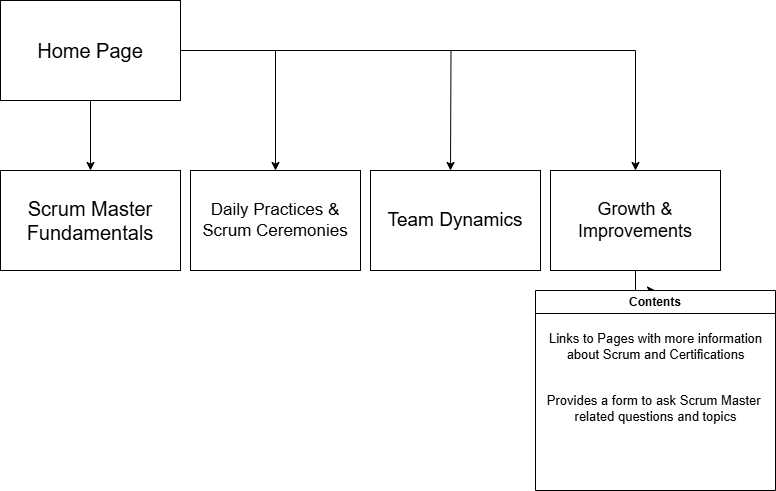

The diagram above was exported from draw.io. Its source (the exported page's mxGraphModel, read from the mxfile embedded in the PNG):
<mxGraphModel dx="1044" dy="623" grid="1" gridSize="10" guides="1" tooltips="1" connect="1" arrows="1" fold="1" page="1" pageScale="1" pageWidth="850" pageHeight="1100" math="0" shadow="0">
  <root>
    <mxCell id="0" />
    <mxCell id="1" parent="0" />
    <mxCell id="fL5N_u2ibCqEoxLJzPgm-6" value="" style="edgeStyle=orthogonalEdgeStyle;rounded=0;orthogonalLoop=1;jettySize=auto;html=1;" edge="1" parent="1" source="fL5N_u2ibCqEoxLJzPgm-3" target="fL5N_u2ibCqEoxLJzPgm-5">
      <mxGeometry relative="1" as="geometry" />
    </mxCell>
    <mxCell id="fL5N_u2ibCqEoxLJzPgm-8" value="" style="edgeStyle=orthogonalEdgeStyle;rounded=0;orthogonalLoop=1;jettySize=auto;html=1;" edge="1" parent="1" source="fL5N_u2ibCqEoxLJzPgm-3" target="fL5N_u2ibCqEoxLJzPgm-7">
      <mxGeometry relative="1" as="geometry" />
    </mxCell>
    <mxCell id="fL5N_u2ibCqEoxLJzPgm-10" value="" style="edgeStyle=orthogonalEdgeStyle;rounded=0;orthogonalLoop=1;jettySize=auto;html=1;" edge="1" parent="1" source="fL5N_u2ibCqEoxLJzPgm-3">
      <mxGeometry relative="1" as="geometry">
        <mxPoint x="470" y="210" as="targetPoint" />
      </mxGeometry>
    </mxCell>
    <mxCell id="fL5N_u2ibCqEoxLJzPgm-14" value="" style="edgeStyle=orthogonalEdgeStyle;rounded=0;orthogonalLoop=1;jettySize=auto;html=1;" edge="1" parent="1" source="fL5N_u2ibCqEoxLJzPgm-3" target="fL5N_u2ibCqEoxLJzPgm-13">
      <mxGeometry relative="1" as="geometry" />
    </mxCell>
    <mxCell id="fL5N_u2ibCqEoxLJzPgm-3" value="&lt;font style=&quot;font-size: 20px;&quot;&gt;Home Page&lt;/font&gt;" style="rounded=0;whiteSpace=wrap;html=1;" vertex="1" parent="1">
      <mxGeometry x="20" y="40" width="180" height="100" as="geometry" />
    </mxCell>
    <mxCell id="fL5N_u2ibCqEoxLJzPgm-5" value="&lt;font style=&quot;font-size: 20px;&quot;&gt;Scrum Master Fundamentals&lt;/font&gt;" style="rounded=0;whiteSpace=wrap;html=1;" vertex="1" parent="1">
      <mxGeometry x="20" y="210" width="180" height="100" as="geometry" />
    </mxCell>
    <mxCell id="fL5N_u2ibCqEoxLJzPgm-7" value="&lt;font style=&quot;font-size: 17px;&quot;&gt;Daily Practices &amp;amp; Scrum Ceremonies&lt;/font&gt;" style="whiteSpace=wrap;html=1;rounded=0;" vertex="1" parent="1">
      <mxGeometry x="210" y="210" width="170" height="100" as="geometry" />
    </mxCell>
    <mxCell id="fL5N_u2ibCqEoxLJzPgm-12" value="&lt;font style=&quot;font-size: 19px;&quot;&gt;Team Dynamics&lt;/font&gt;" style="rounded=0;whiteSpace=wrap;html=1;" vertex="1" parent="1">
      <mxGeometry x="390" y="210" width="170" height="100" as="geometry" />
    </mxCell>
    <mxCell id="fL5N_u2ibCqEoxLJzPgm-16" value="" style="edgeStyle=orthogonalEdgeStyle;rounded=0;orthogonalLoop=1;jettySize=auto;html=1;" edge="1" parent="1" source="fL5N_u2ibCqEoxLJzPgm-13" target="fL5N_u2ibCqEoxLJzPgm-17">
      <mxGeometry relative="1" as="geometry">
        <mxPoint x="655" y="390" as="targetPoint" />
      </mxGeometry>
    </mxCell>
    <mxCell id="fL5N_u2ibCqEoxLJzPgm-13" value="&lt;font style=&quot;font-size: 18px;&quot;&gt;Growth &amp;amp; Improvements&lt;/font&gt;" style="whiteSpace=wrap;html=1;rounded=0;" vertex="1" parent="1">
      <mxGeometry x="570" y="210" width="170" height="100" as="geometry" />
    </mxCell>
    <mxCell id="fL5N_u2ibCqEoxLJzPgm-17" value="Contents" style="swimlane;whiteSpace=wrap;html=1;" vertex="1" parent="1">
      <mxGeometry x="555" y="330" width="240" height="200" as="geometry" />
    </mxCell>
    <mxCell id="fL5N_u2ibCqEoxLJzPgm-18" value="&lt;font style=&quot;font-size: 13px;&quot;&gt;Links to Pages with more information&lt;/font&gt;&lt;div&gt;&lt;font style=&quot;font-size: 13px;&quot;&gt;about Scrum and Certifications&lt;/font&gt;&lt;/div&gt;&lt;div&gt;&lt;font style=&quot;font-size: 13px;&quot;&gt;&lt;br&gt;&lt;/font&gt;&lt;/div&gt;&lt;div&gt;&lt;font style=&quot;font-size: 13px;&quot;&gt;&lt;br&gt;&lt;/font&gt;&lt;/div&gt;&lt;div&gt;&lt;font style=&quot;font-size: 13px;&quot;&gt;Provides a form to ask Scrum Master&amp;nbsp;&lt;/font&gt;&lt;/div&gt;&lt;div&gt;&lt;font style=&quot;font-size: 13px;&quot;&gt;related questions and topics&lt;/font&gt;&lt;/div&gt;&lt;div&gt;&lt;font style=&quot;font-size: 13px;&quot;&gt;&lt;br&gt;&lt;/font&gt;&lt;/div&gt;" style="text;html=1;align=center;verticalAlign=middle;resizable=0;points=[];autosize=1;strokeColor=none;fillColor=none;" vertex="1" parent="fL5N_u2ibCqEoxLJzPgm-17">
      <mxGeometry y="35" width="240" height="120" as="geometry" />
    </mxCell>
  </root>
</mxGraphModel>